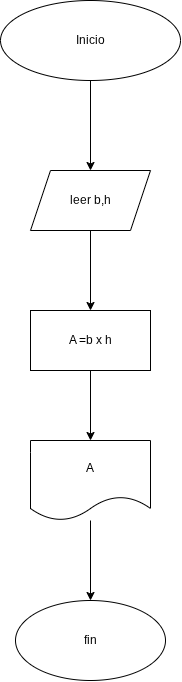

The diagram above was exported from draw.io. Its source (the exported page's mxGraphModel, read from the mxfile embedded in the PNG):
<mxGraphModel dx="1045" dy="505" grid="1" gridSize="10" guides="1" tooltips="1" connect="1" arrows="1" fold="1" page="1" pageScale="1" pageWidth="827" pageHeight="1169" math="0" shadow="0">
  <root>
    <mxCell id="0" />
    <mxCell id="1" parent="0" />
    <mxCell id="TGowilk5eZHWufQIGT5V-3" edge="1" parent="1" source="TGowilk5eZHWufQIGT5V-1" style="edgeStyle=orthogonalEdgeStyle;rounded=0;orthogonalLoop=1;jettySize=auto;html=1;" target="TGowilk5eZHWufQIGT5V-2" value="">
      <mxGeometry relative="1" as="geometry" />
    </mxCell>
    <mxCell id="TGowilk5eZHWufQIGT5V-1" parent="1" style="ellipse;whiteSpace=wrap;html=1;" value="Inicio" vertex="1">
      <mxGeometry height="80" width="180" x="340" y="50" as="geometry" />
    </mxCell>
    <mxCell id="TGowilk5eZHWufQIGT5V-5" edge="1" parent="1" source="TGowilk5eZHWufQIGT5V-2" style="edgeStyle=orthogonalEdgeStyle;rounded=0;orthogonalLoop=1;jettySize=auto;html=1;" target="TGowilk5eZHWufQIGT5V-4" value="">
      <mxGeometry relative="1" as="geometry" />
    </mxCell>
    <mxCell id="TGowilk5eZHWufQIGT5V-2" parent="1" style="shape=parallelogram;perimeter=parallelogramPerimeter;whiteSpace=wrap;html=1;fixedSize=1;" value="leer b,h" vertex="1">
      <mxGeometry height="60" width="120" x="370" y="220" as="geometry" />
    </mxCell>
    <mxCell id="TGowilk5eZHWufQIGT5V-9" edge="1" parent="1" source="TGowilk5eZHWufQIGT5V-4" style="edgeStyle=orthogonalEdgeStyle;rounded=0;orthogonalLoop=1;jettySize=auto;html=1;" target="TGowilk5eZHWufQIGT5V-8" value="">
      <mxGeometry relative="1" as="geometry" />
    </mxCell>
    <mxCell id="TGowilk5eZHWufQIGT5V-4" parent="1" style="whiteSpace=wrap;html=1;" value="A =b x h" vertex="1">
      <mxGeometry height="60" width="120" x="370" y="360" as="geometry" />
    </mxCell>
    <mxCell id="TGowilk5eZHWufQIGT5V-11" edge="1" parent="1" source="TGowilk5eZHWufQIGT5V-8" style="edgeStyle=orthogonalEdgeStyle;rounded=0;orthogonalLoop=1;jettySize=auto;html=1;" target="TGowilk5eZHWufQIGT5V-10" value="">
      <mxGeometry relative="1" as="geometry" />
    </mxCell>
    <mxCell id="TGowilk5eZHWufQIGT5V-8" parent="1" style="shape=document;whiteSpace=wrap;html=1;boundedLbl=1;" value="A" vertex="1">
      <mxGeometry height="80" width="120" x="370" y="490" as="geometry" />
    </mxCell>
    <mxCell id="TGowilk5eZHWufQIGT5V-10" parent="1" style="ellipse;whiteSpace=wrap;html=1;" value="fin" vertex="1">
      <mxGeometry height="80" width="150" x="355" y="650" as="geometry" />
    </mxCell>
  </root>
</mxGraphModel>